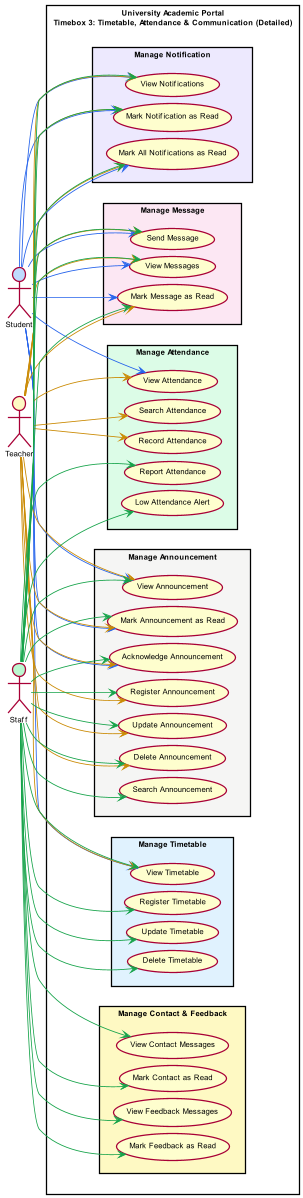

The diagram above was rendered by PlantUML. Its source (embedded in the PNG):
@startuml Timebox3_UseCaseDiagram
left to right direction
skinparam packageStyle rectangle
skinparam shadowing false
skinparam dpi 300

' Detailed diagram - covers full FR list 5.3.1 (ML level)
scale 0.85
skinparam defaultFontSize 9
skinparam ranksep 8
skinparam nodesep 8
skinparam RectanglePadding 5

actor "Student" as Student #BFDBFE
actor "Teacher" as Teacher #FEF9C3
actor "Staff" as Staff #BBF7D0

rectangle "University Academic Portal\nTimebox 3: Timetable, Attendance & Communication (Detailed)" #FFFFFF {

  rectangle "Manage Timetable" #E0F2FE {
    usecase "Register Timetable" as UC_T1
    usecase "Update Timetable" as UC_T2
    usecase "Delete Timetable" as UC_T3
    usecase "View Timetable" as UC_T4
  }

  rectangle "Manage Attendance" #DCFCE7 {
    usecase "Record Attendance" as UC_A1
    usecase "View Attendance" as UC_A2
    usecase "Search Attendance" as UC_A3
    usecase "Report Attendance" as UC_A4
    usecase "Low Attendance Alert" as UC_A5
  }

  rectangle "Manage Announcement" #F5F5F4 {
    usecase "Register Announcement" as UC_N1
    usecase "Update Announcement" as UC_N2
    usecase "Delete Announcement" as UC_N3
    usecase "View Announcement" as UC_N4
    usecase "Mark Announcement as Read" as UC_N5
    usecase "Acknowledge Announcement" as UC_N6
    usecase "Search Announcement" as UC_N7
  }

  rectangle "Manage Message" #FCE7F3 {
    usecase "Send Message" as UC_M1
    usecase "View Messages" as UC_M2
    usecase "Mark Message as Read" as UC_M3
  }

  rectangle "Manage Contact & Feedback" #FEF9C3 {
    usecase "View Contact Messages" as UC_C1
    usecase "Mark Contact as Read" as UC_C2
    usecase "View Feedback Messages" as UC_F1
    usecase "Mark Feedback as Read" as UC_F2
  }

  rectangle "Manage Notification" #EDE9FE {
    usecase "View Notifications" as UC_O1
    usecase "Mark Notification as Read" as UC_O2
    usecase "Mark All Notifications as Read" as UC_O3
  }
}

' Student
Student -[#2563EB]-> UC_T4
Student -[#2563EB]-> UC_A2
Student -[#2563EB]-> UC_N4
Student -[#2563EB]-> UC_N5
Student -[#2563EB]-> UC_N6
Student -[#2563EB]-> UC_M1
Student -[#2563EB]-> UC_M2
Student -[#2563EB]-> UC_M3
Student -[#2563EB]-> UC_O1
Student -[#2563EB]-> UC_O2
Student -[#2563EB]-> UC_O3

' Teacher
Teacher -[#CA8A04]-> UC_T4
Teacher -[#CA8A04]-> UC_A1
Teacher -[#CA8A04]-> UC_A2
Teacher -[#CA8A04]-> UC_A3
Teacher -[#CA8A04]-> UC_N1
Teacher -[#CA8A04]-> UC_N2
Teacher -[#CA8A04]-> UC_N3
Teacher -[#CA8A04]-> UC_N4
Teacher -[#CA8A04]-> UC_N5
Teacher -[#CA8A04]-> UC_N6
Teacher -[#CA8A04]-> UC_M1
Teacher -[#CA8A04]-> UC_M2
Teacher -[#CA8A04]-> UC_M3
Teacher -[#CA8A04]-> UC_O1
Teacher -[#CA8A04]-> UC_O2
Teacher -[#CA8A04]-> UC_O3

' Staff
Staff -[#16A34A]-> UC_T1
Staff -[#16A34A]-> UC_T2
Staff -[#16A34A]-> UC_T3
Staff -[#16A34A]-> UC_T4
Staff -[#16A34A]-> UC_A4
Staff -[#16A34A]-> UC_A5
Staff -[#16A34A]-> UC_N1
Staff -[#16A34A]-> UC_N2
Staff -[#16A34A]-> UC_N3
Staff -[#16A34A]-> UC_N7
Staff -[#16A34A]-> UC_N4
Staff -[#16A34A]-> UC_N5
Staff -[#16A34A]-> UC_N6
Staff -[#16A34A]-> UC_M1
Staff -[#16A34A]-> UC_M2
Staff -[#16A34A]-> UC_M3
Staff -[#16A34A]-> UC_C1
Staff -[#16A34A]-> UC_C2
Staff -[#16A34A]-> UC_F1
Staff -[#16A34A]-> UC_F2
Staff -[#16A34A]-> UC_O1
Staff -[#16A34A]-> UC_O2
Staff -[#16A34A]-> UC_O3

@enduml